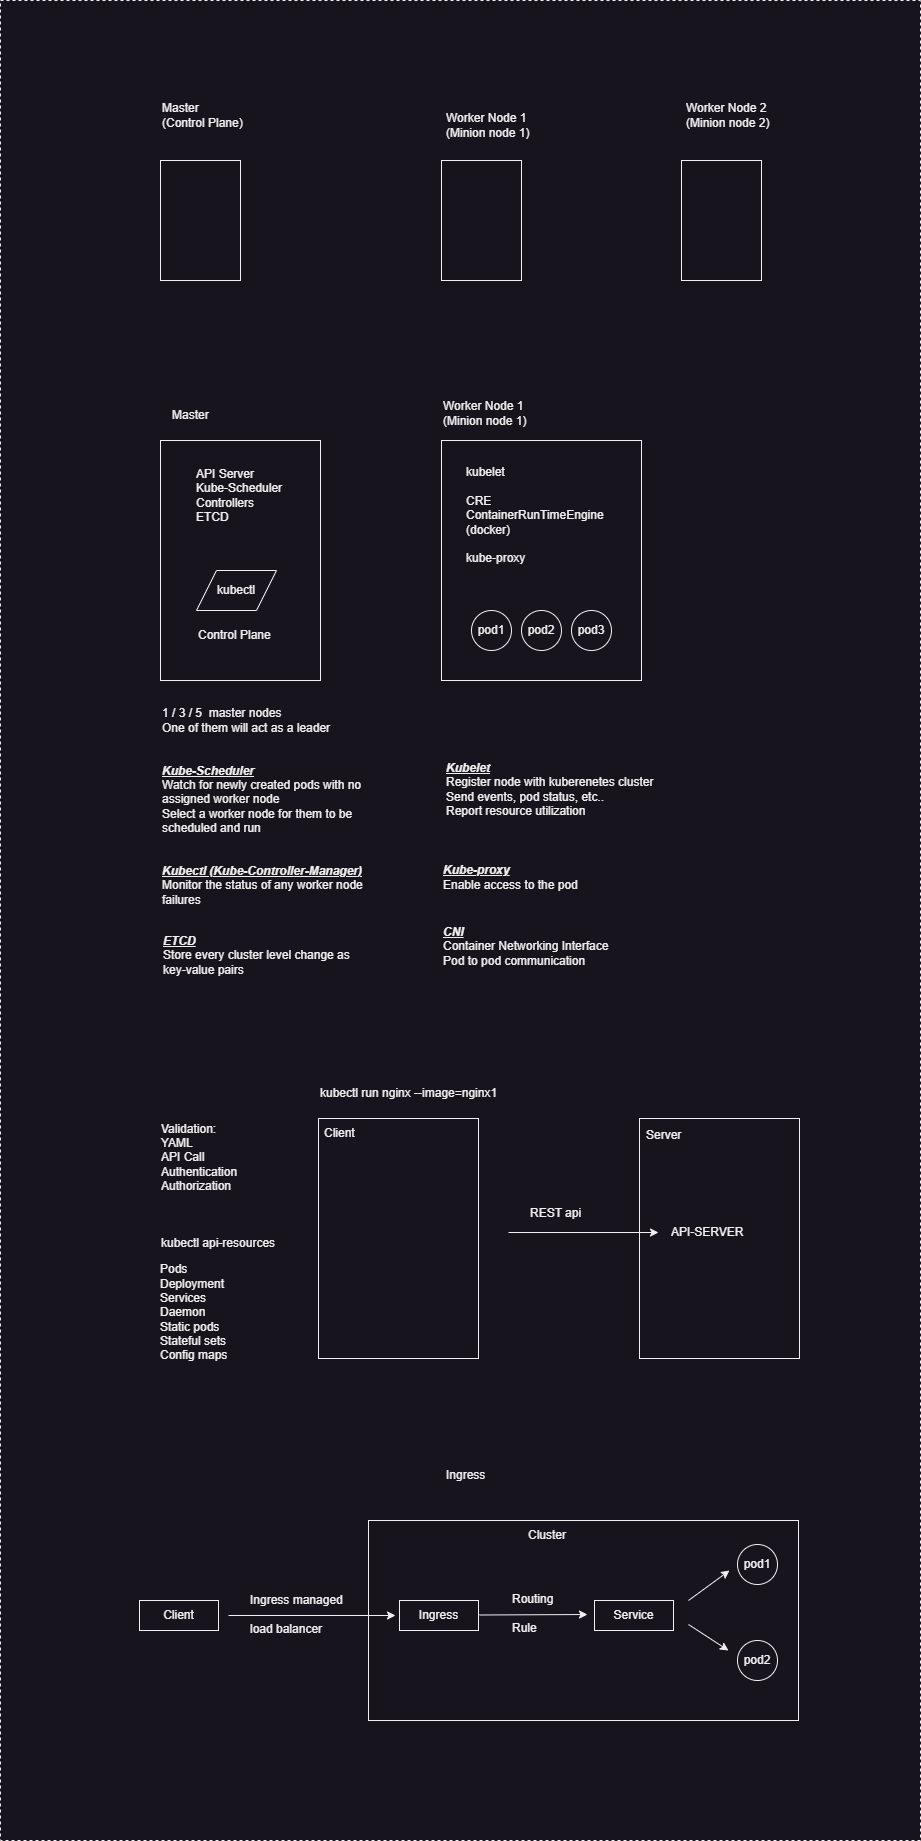

The diagram above was exported from draw.io. Its source (the exported page's mxGraphModel, read from the mxfile embedded in the PNG):
<mxGraphModel dx="2261" dy="1868" grid="1" gridSize="10" guides="1" tooltips="1" connect="1" arrows="1" fold="1" page="1" pageScale="1" pageWidth="827" pageHeight="1169" math="0" shadow="0">
  <root>
    <mxCell id="0" />
    <mxCell id="1" parent="0" />
    <mxCell id="g12CpUJnQ3_V4o4pQnVV-1" value="" style="rounded=0;whiteSpace=wrap;html=1;" parent="1" vertex="1">
      <mxGeometry x="80" y="40" width="80" height="120" as="geometry" />
    </mxCell>
    <mxCell id="g12CpUJnQ3_V4o4pQnVV-2" value="Master&amp;nbsp;&lt;br&gt;&lt;div style=&quot;&quot;&gt;&lt;span style=&quot;background-color: initial;&quot;&gt;(Control Plane)&lt;/span&gt;&lt;/div&gt;" style="text;html=1;strokeColor=none;fillColor=none;align=left;verticalAlign=middle;whiteSpace=wrap;rounded=0;" parent="1" vertex="1">
      <mxGeometry x="80" y="-20" width="120" height="30" as="geometry" />
    </mxCell>
    <mxCell id="g12CpUJnQ3_V4o4pQnVV-4" value="Worker Node 1&lt;br&gt;&lt;div style=&quot;&quot;&gt;&lt;span style=&quot;background-color: initial;&quot;&gt;(Minion node 1)&lt;/span&gt;&lt;/div&gt;" style="text;html=1;strokeColor=none;fillColor=none;align=left;verticalAlign=middle;whiteSpace=wrap;rounded=0;" parent="1" vertex="1">
      <mxGeometry x="361" y="278" width="120" height="30" as="geometry" />
    </mxCell>
    <mxCell id="g12CpUJnQ3_V4o4pQnVV-6" value="Worker Node 2&lt;br&gt;&lt;div style=&quot;&quot;&gt;&lt;span style=&quot;background-color: initial;&quot;&gt;(Minion node 2)&lt;/span&gt;&lt;/div&gt;" style="text;html=1;strokeColor=none;fillColor=none;align=left;verticalAlign=middle;whiteSpace=wrap;rounded=0;" parent="1" vertex="1">
      <mxGeometry x="604" y="-20" width="120" height="30" as="geometry" />
    </mxCell>
    <mxCell id="g12CpUJnQ3_V4o4pQnVV-7" value="" style="rounded=0;whiteSpace=wrap;html=1;" parent="1" vertex="1">
      <mxGeometry x="361" y="40" width="80" height="120" as="geometry" />
    </mxCell>
    <mxCell id="g12CpUJnQ3_V4o4pQnVV-8" value="" style="rounded=0;whiteSpace=wrap;html=1;" parent="1" vertex="1">
      <mxGeometry x="601" y="40" width="80" height="120" as="geometry" />
    </mxCell>
    <mxCell id="g12CpUJnQ3_V4o4pQnVV-9" value="" style="rounded=0;whiteSpace=wrap;html=1;" parent="1" vertex="1">
      <mxGeometry x="80" y="320" width="160" height="240" as="geometry" />
    </mxCell>
    <mxCell id="g12CpUJnQ3_V4o4pQnVV-11" value="API Server&lt;br&gt;&lt;div style=&quot;&quot;&gt;&lt;span style=&quot;background-color: initial;&quot;&gt;Kube-Scheduler&lt;/span&gt;&lt;/div&gt;&lt;div style=&quot;&quot;&gt;&lt;span style=&quot;background-color: initial;&quot;&gt;Controllers&lt;/span&gt;&lt;/div&gt;&lt;div style=&quot;&quot;&gt;&lt;span style=&quot;background-color: initial;&quot;&gt;ETCD&lt;/span&gt;&lt;/div&gt;" style="text;html=1;strokeColor=none;fillColor=none;align=left;verticalAlign=middle;whiteSpace=wrap;rounded=0;" parent="1" vertex="1">
      <mxGeometry x="114" y="340" width="100" height="70" as="geometry" />
    </mxCell>
    <mxCell id="g12CpUJnQ3_V4o4pQnVV-12" value="Control Plane" style="text;html=1;strokeColor=none;fillColor=none;align=left;verticalAlign=middle;whiteSpace=wrap;rounded=0;" parent="1" vertex="1">
      <mxGeometry x="116" y="500" width="80" height="30" as="geometry" />
    </mxCell>
    <mxCell id="g12CpUJnQ3_V4o4pQnVV-14" value="kubectl" style="shape=parallelogram;perimeter=parallelogramPerimeter;whiteSpace=wrap;html=1;fixedSize=1;" parent="1" vertex="1">
      <mxGeometry x="116" y="450" width="80" height="40" as="geometry" />
    </mxCell>
    <mxCell id="g12CpUJnQ3_V4o4pQnVV-15" value="Master&amp;nbsp;" style="text;html=1;strokeColor=none;fillColor=none;align=left;verticalAlign=middle;whiteSpace=wrap;rounded=0;" parent="1" vertex="1">
      <mxGeometry x="90" y="280" width="60" height="30" as="geometry" />
    </mxCell>
    <mxCell id="g12CpUJnQ3_V4o4pQnVV-16" value="" style="rounded=0;whiteSpace=wrap;html=1;" parent="1" vertex="1">
      <mxGeometry x="361" y="320" width="200" height="240" as="geometry" />
    </mxCell>
    <mxCell id="g12CpUJnQ3_V4o4pQnVV-19" value="Worker Node 1&lt;br&gt;&lt;div style=&quot;&quot;&gt;&lt;span style=&quot;background-color: initial;&quot;&gt;(Minion node 1)&lt;/span&gt;&lt;/div&gt;" style="text;html=1;strokeColor=none;fillColor=none;align=left;verticalAlign=middle;whiteSpace=wrap;rounded=0;" parent="1" vertex="1">
      <mxGeometry x="364" y="-10" width="120" height="30" as="geometry" />
    </mxCell>
    <mxCell id="g12CpUJnQ3_V4o4pQnVV-20" value="kubelet&lt;br&gt;&lt;br&gt;CRE&lt;br&gt;ContainerRunTimeEngine&lt;br&gt;(docker)&lt;br&gt;&lt;br&gt;kube-proxy" style="text;html=1;strokeColor=none;fillColor=none;align=left;verticalAlign=middle;whiteSpace=wrap;rounded=0;" parent="1" vertex="1">
      <mxGeometry x="384" y="340" width="147" height="110" as="geometry" />
    </mxCell>
    <mxCell id="g12CpUJnQ3_V4o4pQnVV-21" value="pod1" style="ellipse;whiteSpace=wrap;html=1;aspect=fixed;" parent="1" vertex="1">
      <mxGeometry x="391" y="490" width="40" height="40" as="geometry" />
    </mxCell>
    <mxCell id="g12CpUJnQ3_V4o4pQnVV-22" value="pod2" style="ellipse;whiteSpace=wrap;html=1;aspect=fixed;" parent="1" vertex="1">
      <mxGeometry x="441" y="490" width="40" height="40" as="geometry" />
    </mxCell>
    <mxCell id="g12CpUJnQ3_V4o4pQnVV-23" value="pod3" style="ellipse;whiteSpace=wrap;html=1;aspect=fixed;" parent="1" vertex="1">
      <mxGeometry x="491" y="490" width="40" height="40" as="geometry" />
    </mxCell>
    <mxCell id="g12CpUJnQ3_V4o4pQnVV-24" value="1 / 3 / 5&amp;nbsp; master nodes&lt;br&gt;One of them will act as a leader" style="text;html=1;strokeColor=none;fillColor=none;align=left;verticalAlign=middle;whiteSpace=wrap;rounded=0;" parent="1" vertex="1">
      <mxGeometry x="80" y="585" width="200" height="30" as="geometry" />
    </mxCell>
    <mxCell id="g12CpUJnQ3_V4o4pQnVV-25" value="&lt;u style=&quot;&quot;&gt;&lt;i style=&quot;&quot;&gt;&lt;b&gt;Kube-Scheduler&lt;/b&gt;&lt;/i&gt;&lt;/u&gt;&lt;br&gt;Watch for newly created pods with no assigned worker node&lt;br&gt;Select a worker node for them to be scheduled and run" style="text;html=1;strokeColor=none;fillColor=none;align=left;verticalAlign=middle;whiteSpace=wrap;rounded=0;" parent="1" vertex="1">
      <mxGeometry x="80" y="639" width="210" height="80" as="geometry" />
    </mxCell>
    <mxCell id="g12CpUJnQ3_V4o4pQnVV-26" value="&lt;u style=&quot;&quot;&gt;&lt;i style=&quot;&quot;&gt;&lt;b&gt;Kubectl (Kube-Controller-Manager)&lt;/b&gt;&lt;/i&gt;&lt;/u&gt;&lt;br&gt;Monitor the status of any worker node failures" style="text;html=1;strokeColor=none;fillColor=none;align=left;verticalAlign=middle;whiteSpace=wrap;rounded=0;" parent="1" vertex="1">
      <mxGeometry x="80" y="740" width="210" height="50" as="geometry" />
    </mxCell>
    <mxCell id="g12CpUJnQ3_V4o4pQnVV-27" value="&lt;u style=&quot;&quot;&gt;&lt;i style=&quot;&quot;&gt;&lt;b&gt;ETCD&lt;/b&gt;&lt;/i&gt;&lt;/u&gt;&lt;br&gt;Store every cluster level change as key-value pairs" style="text;html=1;strokeColor=none;fillColor=none;align=left;verticalAlign=middle;whiteSpace=wrap;rounded=0;" parent="1" vertex="1">
      <mxGeometry x="81" y="810" width="210" height="50" as="geometry" />
    </mxCell>
    <mxCell id="g12CpUJnQ3_V4o4pQnVV-28" value="&lt;u style=&quot;&quot;&gt;&lt;i style=&quot;&quot;&gt;&lt;b&gt;Kubelet&lt;/b&gt;&lt;/i&gt;&lt;/u&gt;&lt;br&gt;Register node with kuberenetes cluster&lt;br&gt;Send events, pod status, etc..&lt;br&gt;Report resource utilization" style="text;html=1;strokeColor=none;fillColor=none;align=left;verticalAlign=middle;whiteSpace=wrap;rounded=0;" parent="1" vertex="1">
      <mxGeometry x="364" y="629" width="210" height="80" as="geometry" />
    </mxCell>
    <mxCell id="g12CpUJnQ3_V4o4pQnVV-29" value="&lt;u style=&quot;&quot;&gt;&lt;i style=&quot;&quot;&gt;&lt;b&gt;Kube-proxy&lt;/b&gt;&lt;/i&gt;&lt;/u&gt;&lt;br&gt;Enable access to the pod" style="text;html=1;strokeColor=none;fillColor=none;align=left;verticalAlign=middle;whiteSpace=wrap;rounded=0;" parent="1" vertex="1">
      <mxGeometry x="361" y="734" width="210" height="46" as="geometry" />
    </mxCell>
    <mxCell id="g12CpUJnQ3_V4o4pQnVV-30" value="&lt;u style=&quot;&quot;&gt;&lt;i style=&quot;&quot;&gt;&lt;b&gt;CNI&lt;/b&gt;&lt;/i&gt;&lt;/u&gt;&lt;br&gt;Container Networking Interface&lt;br&gt;Pod to pod communication" style="text;html=1;strokeColor=none;fillColor=none;align=left;verticalAlign=middle;whiteSpace=wrap;rounded=0;" parent="1" vertex="1">
      <mxGeometry x="361" y="800" width="210" height="51" as="geometry" />
    </mxCell>
    <mxCell id="g12CpUJnQ3_V4o4pQnVV-31" value="kubectl run nginx --image=nginx1" style="text;html=1;strokeColor=none;fillColor=none;align=left;verticalAlign=middle;whiteSpace=wrap;rounded=0;" parent="1" vertex="1">
      <mxGeometry x="238" y="958" width="200" height="30" as="geometry" />
    </mxCell>
    <mxCell id="g12CpUJnQ3_V4o4pQnVV-32" value="" style="rounded=0;whiteSpace=wrap;html=1;" parent="1" vertex="1">
      <mxGeometry x="238" y="998" width="160" height="240" as="geometry" />
    </mxCell>
    <mxCell id="g12CpUJnQ3_V4o4pQnVV-33" value="Client" style="text;html=1;strokeColor=none;fillColor=none;align=left;verticalAlign=middle;whiteSpace=wrap;rounded=0;" parent="1" vertex="1">
      <mxGeometry x="242" y="998" width="56" height="30" as="geometry" />
    </mxCell>
    <mxCell id="g12CpUJnQ3_V4o4pQnVV-34" value="" style="rounded=0;whiteSpace=wrap;html=1;" parent="1" vertex="1">
      <mxGeometry x="559" y="998" width="160" height="240" as="geometry" />
    </mxCell>
    <mxCell id="g12CpUJnQ3_V4o4pQnVV-35" value="API-SERVER" style="text;html=1;strokeColor=none;fillColor=none;align=left;verticalAlign=middle;whiteSpace=wrap;rounded=0;" parent="1" vertex="1">
      <mxGeometry x="589" y="1097" width="80" height="30" as="geometry" />
    </mxCell>
    <mxCell id="g12CpUJnQ3_V4o4pQnVV-36" value="Server" style="text;html=1;strokeColor=none;fillColor=none;align=left;verticalAlign=middle;whiteSpace=wrap;rounded=0;" parent="1" vertex="1">
      <mxGeometry x="564" y="1000" width="56" height="30" as="geometry" />
    </mxCell>
    <mxCell id="g12CpUJnQ3_V4o4pQnVV-37" value="" style="endArrow=classic;html=1;rounded=0;" parent="1" edge="1">
      <mxGeometry width="50" height="50" relative="1" as="geometry">
        <mxPoint x="428" y="1112" as="sourcePoint" />
        <mxPoint x="578" y="1112" as="targetPoint" />
      </mxGeometry>
    </mxCell>
    <mxCell id="g12CpUJnQ3_V4o4pQnVV-42" value="REST api" style="text;html=1;strokeColor=none;fillColor=none;align=left;verticalAlign=middle;whiteSpace=wrap;rounded=0;" parent="1" vertex="1">
      <mxGeometry x="448" y="1078" width="70" height="30" as="geometry" />
    </mxCell>
    <mxCell id="g12CpUJnQ3_V4o4pQnVV-43" value="Validation:&lt;br&gt;YAML&lt;br&gt;API Call&lt;br&gt;Authentication&lt;br&gt;Authorization" style="text;html=1;strokeColor=none;fillColor=none;align=left;verticalAlign=middle;whiteSpace=wrap;rounded=0;" parent="1" vertex="1">
      <mxGeometry x="79" y="997" width="110" height="80" as="geometry" />
    </mxCell>
    <mxCell id="g12CpUJnQ3_V4o4pQnVV-44" value="kubectl api-resources" style="text;html=1;strokeColor=none;fillColor=none;align=left;verticalAlign=middle;whiteSpace=wrap;rounded=0;" parent="1" vertex="1">
      <mxGeometry x="79" y="1108" width="200" height="30" as="geometry" />
    </mxCell>
    <mxCell id="g12CpUJnQ3_V4o4pQnVV-46" value="Pods&lt;br&gt;Deployment&lt;br&gt;Services&lt;br&gt;Daemon&lt;br&gt;Static pods&lt;br&gt;Stateful sets&lt;br&gt;Config maps" style="text;html=1;strokeColor=none;fillColor=none;align=left;verticalAlign=middle;whiteSpace=wrap;rounded=0;" parent="1" vertex="1">
      <mxGeometry x="77.5" y="1127" width="98.5" height="130" as="geometry" />
    </mxCell>
    <mxCell id="g12CpUJnQ3_V4o4pQnVV-47" value="Ingress" style="text;html=1;strokeColor=none;fillColor=none;align=left;verticalAlign=middle;whiteSpace=wrap;rounded=0;" parent="1" vertex="1">
      <mxGeometry x="364" y="1340" width="68" height="30" as="geometry" />
    </mxCell>
    <mxCell id="g12CpUJnQ3_V4o4pQnVV-48" value="" style="rounded=0;whiteSpace=wrap;html=1;" parent="1" vertex="1">
      <mxGeometry x="288" y="1400" width="430" height="200" as="geometry" />
    </mxCell>
    <mxCell id="g12CpUJnQ3_V4o4pQnVV-49" value="Cluster" style="text;html=1;strokeColor=none;fillColor=none;align=left;verticalAlign=middle;whiteSpace=wrap;rounded=0;" parent="1" vertex="1">
      <mxGeometry x="446" y="1400" width="56" height="30" as="geometry" />
    </mxCell>
    <mxCell id="g12CpUJnQ3_V4o4pQnVV-50" value="Ingress" style="rounded=0;whiteSpace=wrap;html=1;" parent="1" vertex="1">
      <mxGeometry x="319" y="1480" width="79" height="30" as="geometry" />
    </mxCell>
    <mxCell id="g12CpUJnQ3_V4o4pQnVV-51" value="Service" style="rounded=0;whiteSpace=wrap;html=1;" parent="1" vertex="1">
      <mxGeometry x="514" y="1480" width="79" height="30" as="geometry" />
    </mxCell>
    <mxCell id="g12CpUJnQ3_V4o4pQnVV-52" value="" style="endArrow=classic;html=1;rounded=0;entryX=-0.089;entryY=0.467;entryDx=0;entryDy=0;entryPerimeter=0;" parent="1" target="g12CpUJnQ3_V4o4pQnVV-51" edge="1">
      <mxGeometry width="50" height="50" relative="1" as="geometry">
        <mxPoint x="399" y="1494.5" as="sourcePoint" />
        <mxPoint x="488" y="1495" as="targetPoint" />
      </mxGeometry>
    </mxCell>
    <mxCell id="g12CpUJnQ3_V4o4pQnVV-53" value="Ingress managed&lt;br&gt;&lt;br&gt;load balancer" style="text;html=1;strokeColor=none;fillColor=none;align=left;verticalAlign=middle;whiteSpace=wrap;rounded=0;" parent="1" vertex="1">
      <mxGeometry x="168" y="1464" width="96" height="60" as="geometry" />
    </mxCell>
    <mxCell id="g12CpUJnQ3_V4o4pQnVV-55" value="pod1" style="ellipse;whiteSpace=wrap;html=1;aspect=fixed;" parent="1" vertex="1">
      <mxGeometry x="657" y="1424" width="40" height="40" as="geometry" />
    </mxCell>
    <mxCell id="g12CpUJnQ3_V4o4pQnVV-56" value="pod2" style="ellipse;whiteSpace=wrap;html=1;aspect=fixed;" parent="1" vertex="1">
      <mxGeometry x="657" y="1520" width="40" height="40" as="geometry" />
    </mxCell>
    <mxCell id="g12CpUJnQ3_V4o4pQnVV-57" value="" style="endArrow=classic;html=1;rounded=0;" parent="1" edge="1">
      <mxGeometry width="50" height="50" relative="1" as="geometry">
        <mxPoint x="608" y="1480" as="sourcePoint" />
        <mxPoint x="649" y="1450" as="targetPoint" />
      </mxGeometry>
    </mxCell>
    <mxCell id="g12CpUJnQ3_V4o4pQnVV-59" value="" style="endArrow=classic;html=1;rounded=0;" parent="1" edge="1">
      <mxGeometry width="50" height="50" relative="1" as="geometry">
        <mxPoint x="608" y="1504" as="sourcePoint" />
        <mxPoint x="648" y="1530" as="targetPoint" />
      </mxGeometry>
    </mxCell>
    <mxCell id="g12CpUJnQ3_V4o4pQnVV-60" value="Routing&lt;br&gt;&lt;br&gt;Rule" style="text;html=1;strokeColor=none;fillColor=none;align=left;verticalAlign=middle;whiteSpace=wrap;rounded=0;" parent="1" vertex="1">
      <mxGeometry x="430" y="1463" width="56" height="60" as="geometry" />
    </mxCell>
    <mxCell id="PitnGKONemM2Bmu51xKw-1" value="" style="rounded=0;whiteSpace=wrap;html=1;gradientColor=none;fillColor=none;dashed=1;glass=0;" vertex="1" parent="1">
      <mxGeometry x="-80" y="-120" width="920" height="1840" as="geometry" />
    </mxCell>
    <mxCell id="g12CpUJnQ3_V4o4pQnVV-61" value="" style="endArrow=classic;html=1;rounded=0;entryX=-0.089;entryY=0.467;entryDx=0;entryDy=0;entryPerimeter=0;" parent="1" edge="1">
      <mxGeometry width="50" height="50" relative="1" as="geometry">
        <mxPoint x="148" y="1495" as="sourcePoint" />
        <mxPoint x="315" y="1495" as="targetPoint" />
      </mxGeometry>
    </mxCell>
    <mxCell id="g12CpUJnQ3_V4o4pQnVV-62" value="Client" style="rounded=0;whiteSpace=wrap;html=1;" parent="1" vertex="1">
      <mxGeometry x="59" y="1480" width="79" height="30" as="geometry" />
    </mxCell>
  </root>
</mxGraphModel>